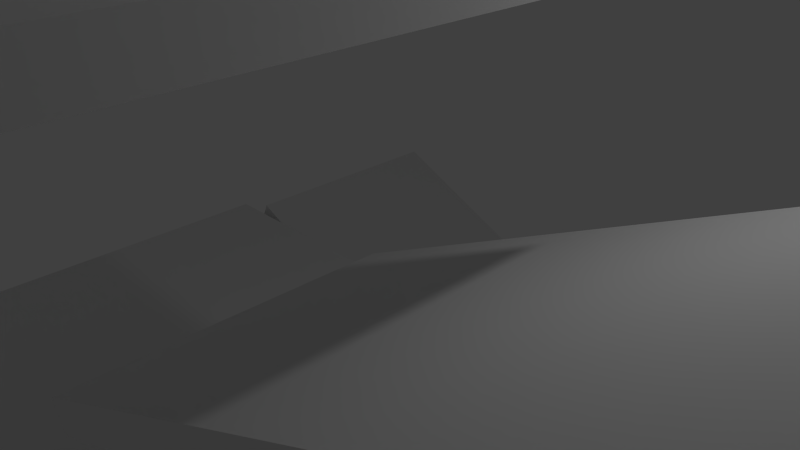 # Source: PlatformsTestLevel.blend  (saved by Blender 2.76.0; exported with 4.5.12 LTS)
import bpy
from mathutils import Matrix  # noqa: F401  (used for matrix-valued properties, if any)

bpy.ops.wm.read_factory_settings(use_empty=True)
scene = bpy.context.scene
scene.name = 'Scene'

# ---- collections
col_collection_1 = bpy.data.collections.new('Collection 1'); scene.collection.children.link(col_collection_1)
col_collection_2 = bpy.data.collections.new('Collection 2'); scene.collection.children.link(col_collection_2)

# ---- world
world_world = bpy.data.worlds.new('World'); scene.world = world_world
world_world.color = (0.05088, 0.05088, 0.05088)
world_world.use_sun_shadow = False
world_world.sun_shadow_jitter_overblur = 0.0
world_world.cycles.sampling_method = 'MANUAL'
world_world.cycles.sample_map_resolution = 256

# ---- cameras
cam_camera = bpy.data.cameras.new('Camera')
cam_camera.clip_end = 100.0
cam_camera.lens = 35.0
cam_camera.sensor_width = 32.0
cam_camera.sensor_height = 18.0
cam_camera.ortho_scale = 7.314
cam_camera.dof.focus_distance = 0.0
cam_camera.dof.aperture_fstop = 128.0

# ---- lights
light_lamp = bpy.data.lights.new('Lamp', 'POINT')
light_lamp.transmission_factor = 0.0
light_lamp.cutoff_distance = 30.0
light_lamp.energy = 100.0
light_lamp.shadow_buffer_clip_start = 1.001
light_lamp.shadow_soft_size = 0.1
light_lamp.shadow_maximum_resolution = 0.006
light_lamp.use_absolute_resolution = True
light_lamp.cycles.use_multiple_importance_sampling = False

# ---- meshes
me_cube_006 = bpy.data.meshes.new('Cube.006')
me_cube_006.from_pydata([(-1.0, -1.0, -1.0), (-1.0, -1.0, 1.0), (-1.0, 1.0, -1.0), (-1.0, 1.0, 1.0), (1.0, -1.0, -1.0), (1.0, -1.0, 1.0), (1.0, 1.0, -1.0), (1.0, 1.0, 1.0)], [], [(1, 3, 2, 0), (3, 7, 6, 2), (7, 5, 4, 6), (5, 1, 0, 4), (0, 2, 6, 4), (5, 7, 3, 1)])
me_cube_006.use_remesh_preserve_volume = False
me_cube_006.use_remesh_preserve_attributes = False
me_cube_006.use_mirror_vertex_groups = False
me_cube_006.update()
me_cube_005 = bpy.data.meshes.new('Cube.005')
me_cube_005.from_pydata([(-1.0, -1.0, -1.0), (-1.0, -1.0, 1.0), (-1.0, 1.0, -1.0), (-1.0, 1.0, 1.0), (1.0, -1.0, -1.0), (1.0, -1.0, 1.0), (1.0, 1.0, -1.0), (1.0, 1.0, 1.0)], [], [(1, 3, 2, 0), (3, 7, 6, 2), (7, 5, 4, 6), (5, 1, 0, 4), (0, 2, 6, 4), (5, 7, 3, 1)])
me_cube_005.use_remesh_preserve_volume = False
me_cube_005.use_remesh_preserve_attributes = False
me_cube_005.use_mirror_vertex_groups = False
me_cube_005.update()
me_cube_004 = bpy.data.meshes.new('Cube.004')
me_cube_004.from_pydata([(-1.0, -1.0, -1.0), (-1.0, -1.0, 1.0), (-1.0, 1.0, -1.0), (-1.0, 1.0, 1.0), (1.0, -1.0, -1.0), (1.0, -1.0, 1.0), (1.0, 1.0, -1.0), (1.0, 1.0, 1.0)], [], [(1, 3, 2, 0), (3, 7, 6, 2), (7, 5, 4, 6), (5, 1, 0, 4), (0, 2, 6, 4), (5, 7, 3, 1)])
me_cube_004.use_remesh_preserve_volume = False
me_cube_004.use_remesh_preserve_attributes = False
me_cube_004.use_mirror_vertex_groups = False
me_cube_004.update()
me_cube_003 = bpy.data.meshes.new('Cube.003')
me_cube_003.from_pydata([(-1.0, -1.0, -1.0), (-1.0, -1.0, 1.0), (-1.0, 1.0, -1.0), (-1.0, 1.0, 1.0), (1.0, -1.0, -1.0), (1.0, -1.0, 1.0), (1.0, 1.0, -1.0), (1.0, 1.0, 1.0)], [], [(1, 3, 2, 0), (3, 7, 6, 2), (7, 5, 4, 6), (5, 1, 0, 4), (0, 2, 6, 4), (5, 7, 3, 1)])
me_cube_003.use_remesh_preserve_volume = False
me_cube_003.use_remesh_preserve_attributes = False
me_cube_003.use_mirror_vertex_groups = False
me_cube_003.update()
me_cube_002 = bpy.data.meshes.new('Cube.002')
me_cube_002.from_pydata([(-1.0, -1.0, -1.0), (-1.0, -1.0, 1.0), (-1.0, 1.0, -1.0), (-1.0, 1.0, 1.0), (1.0, -1.0, -1.0), (1.0, -1.0, 1.0), (1.0, 1.0, -1.0), (1.0, 1.0, 1.0)], [], [(1, 3, 2, 0), (3, 7, 6, 2), (7, 5, 4, 6), (5, 1, 0, 4), (0, 2, 6, 4), (5, 7, 3, 1)])
me_cube_002.use_remesh_preserve_volume = False
me_cube_002.use_remesh_preserve_attributes = False
me_cube_002.use_mirror_vertex_groups = False
me_cube_002.update()
me_cube_001 = bpy.data.meshes.new('Cube.001')
me_cube_001.from_pydata([(-1.0, -1.0, -1.0), (-1.0, -1.0, 1.0), (-1.0, 1.0, -1.0), (-1.0, 1.0, 1.0), (1.0, -1.0, -1.0), (1.0, -1.0, 1.0), (1.0, 1.0, -1.0), (1.0, 1.0, 1.0)], [], [(1, 3, 2, 0), (3, 7, 6, 2), (7, 5, 4, 6), (5, 1, 0, 4), (0, 2, 6, 4), (5, 7, 3, 1)])
me_cube_001.use_remesh_preserve_volume = False
me_cube_001.use_remesh_preserve_attributes = False
me_cube_001.use_mirror_vertex_groups = False
me_cube_001.update()

# ---- objects
ob_lamp = bpy.data.objects.new('Lamp', light_lamp)
ob_camera = bpy.data.objects.new('Camera', cam_camera)
ob_cube_005 = bpy.data.objects.new('Cube.005', me_cube_006)
ob_cube_004 = bpy.data.objects.new('Cube.004', me_cube_005)
ob_cube_003 = bpy.data.objects.new('Cube.003', me_cube_004)
ob_cube_002 = bpy.data.objects.new('Cube.002', me_cube_003)
ob_cube_001 = bpy.data.objects.new('Cube.001', me_cube_002)
ob_cube = bpy.data.objects.new('Cube', me_cube_001)

# ---- transforms, parenting, visibility, modifiers, constraints
ob_lamp.location = (4.076, 1.005, 5.904)
ob_lamp.rotation_euler = (0.6503, 0.05522, 1.866)
ob_lamp.lock_rotations_4d = False
ob_lamp.empty_display_type = 'ARROWS'
ob_lamp.color = (0.0, 0.0, 0.0, 0.0)
ob_lamp.lineart.crease_threshold = 0.0
ob_camera.location = (7.481, -6.508, 5.344)
ob_camera.rotation_euler = (1.109, 0.01082, 0.8149)
ob_camera.lock_rotations_4d = False
ob_camera.empty_display_type = 'ARROWS'
ob_camera.color = (0.0, 0.0, 0.0, 0.0)
ob_camera.display_type = 'WIRE'
ob_camera.lineart.crease_threshold = 0.0
ob_cube_005.location = (4.499, 6.811, -9.41)
ob_cube_005.scale = (5.0, 2.5, 0.25)
ob_cube_005.lineart.crease_threshold = 0.0
ob_cube_004.location = (-4.381, 6.757, -6.002)
ob_cube_004.rotation_euler = (0.0, 0.4363, 0.0)
ob_cube_004.scale = (5.0, 2.5, 0.25)
ob_cube_004.lineart.crease_threshold = 0.0
ob_cube_003.location = (-4.415, -0.9342, -4.016)
ob_cube_003.rotation_euler = (0.0, 0.0, 1.571)
ob_cube_003.scale = (5.0, 5.0, 0.25)
ob_cube_003.lineart.crease_threshold = 0.0
ob_cube_002.location = (3.336, -1.378, 0.9697)
ob_cube_002.rotation_euler = (0.0, -0.4363, 0.0)
ob_cube_002.scale = (5.0, 2.5, 0.25)
ob_cube_002.lineart.crease_threshold = 0.0
ob_cube_001.location = (0.7985, -4.131, 4.143)
ob_cube_001.rotation_euler = (0.0, 0.0, 1.571)
ob_cube_001.scale = (5.0, 2.5, 0.25)
ob_cube_001.lineart.crease_threshold = 0.0
ob_cube.location = (4.723, -7.27, 7.341)
ob_cube.scale = (5.0, 2.5, 0.25)
ob_cube.lineart.crease_threshold = 0.0

# ---- collection membership
col_collection_1.objects.link(ob_lamp)
col_collection_1.objects.link(ob_camera)
col_collection_2.objects.link(ob_cube_005)
col_collection_2.objects.link(ob_cube_004)
col_collection_2.objects.link(ob_cube_003)
col_collection_2.objects.link(ob_cube_002)
col_collection_2.objects.link(ob_cube_001)
col_collection_2.objects.link(ob_cube)

# ---- scene / render settings (as saved in the file)
scene.camera = ob_camera
scene.frame_start = 1; scene.frame_end = 250; scene.frame_set(1)
scene.render.engine = 'BLENDER_EEVEE_NEXT'
scene.render.resolution_percentage = 50
scene.render.dither_intensity = 0.0
scene.cycles.use_denoising = False
scene.cycles.samples = 10
scene.cycles.sampling_pattern = 'TABULATED_SOBOL'
scene.cycles.light_sampling_threshold = 0.0
scene.cycles.use_adaptive_sampling = False
scene.cycles.use_light_tree = False
scene.cycles.blur_glossy = 0.0
scene.cycles.pixel_filter_type = 'GAUSSIAN'
scene.cycles.sample_clamp_indirect = 0.0
scene.view_settings.view_transform = 'Standard'
bpy.context.view_layer.update()
